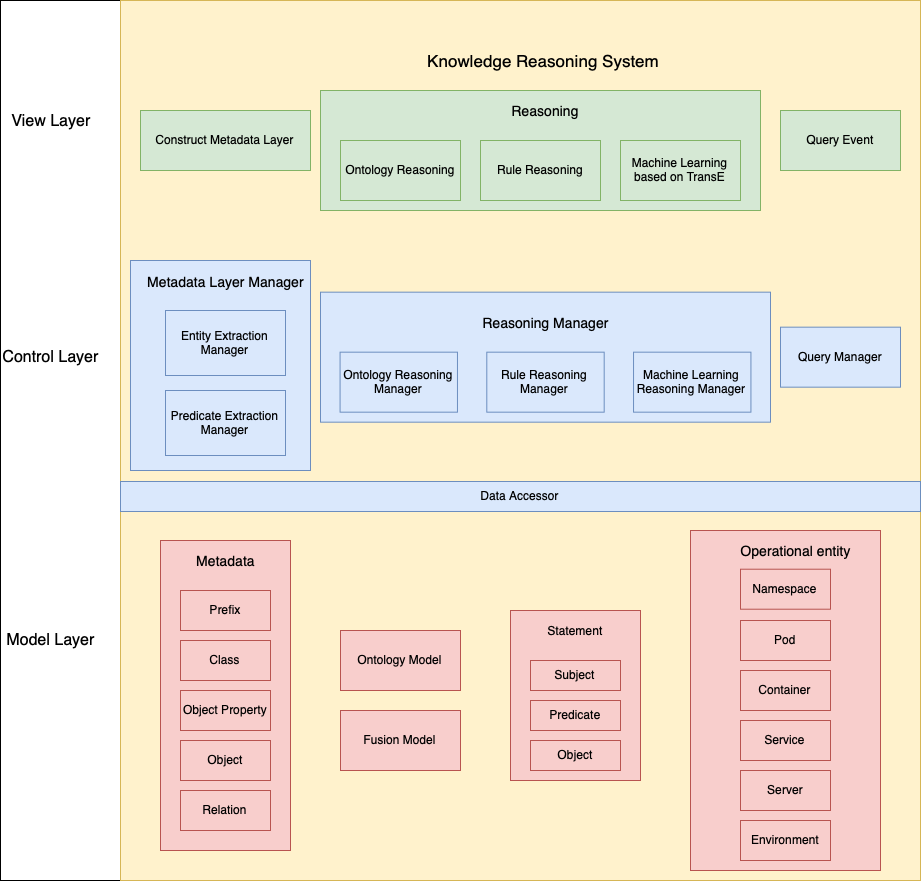

The diagram above was exported from draw.io. Its source (the exported page's mxGraphModel, read from the mxfile embedded in the PNG):
<mxGraphModel dx="1331" dy="1016" grid="1" gridSize="10" guides="1" tooltips="1" connect="1" arrows="1" fold="1" page="1" pageScale="1" pageWidth="827" pageHeight="1169" background="#ffffff" math="0" shadow="0">
  <root>
    <mxCell id="0" />
    <mxCell id="1" parent="0" />
    <mxCell id="D1-iiRZM0EW2Zi_BhLzb-63" value="" style="rounded=0;whiteSpace=wrap;html=1;" vertex="1" parent="1">
      <mxGeometry x="60" y="180" width="920" height="880" as="geometry" />
    </mxCell>
    <mxCell id="D1-iiRZM0EW2Zi_BhLzb-19" value="" style="rounded=0;whiteSpace=wrap;html=1;fillColor=#fff2cc;strokeColor=#d6b656;" vertex="1" parent="1">
      <mxGeometry x="180" y="180" width="800" height="880" as="geometry" />
    </mxCell>
    <mxCell id="D1-iiRZM0EW2Zi_BhLzb-2" value="&lt;font style=&quot;font-size: 17px&quot;&gt;Knowledge Reasoning System&amp;nbsp;&lt;/font&gt;" style="text;html=1;strokeColor=none;fillColor=none;align=center;verticalAlign=middle;whiteSpace=wrap;rounded=0;" vertex="1" parent="1">
      <mxGeometry x="480" y="230" width="250" height="20" as="geometry" />
    </mxCell>
    <mxCell id="D1-iiRZM0EW2Zi_BhLzb-4" value="&lt;font style=&quot;font-size: 16px&quot;&gt;View Layer&lt;/font&gt;" style="text;html=1;strokeColor=none;fillColor=none;align=center;verticalAlign=middle;whiteSpace=wrap;rounded=0;" vertex="1" parent="1">
      <mxGeometry x="60" y="290" width="100" height="20" as="geometry" />
    </mxCell>
    <mxCell id="D1-iiRZM0EW2Zi_BhLzb-5" value="&lt;font style=&quot;font-size: 16px&quot;&gt;Control Layer&lt;/font&gt;" style="text;html=1;strokeColor=none;fillColor=none;align=center;verticalAlign=middle;whiteSpace=wrap;rounded=0;" vertex="1" parent="1">
      <mxGeometry x="60" y="526.67" width="100" height="20" as="geometry" />
    </mxCell>
    <mxCell id="D1-iiRZM0EW2Zi_BhLzb-6" value="&lt;font style=&quot;font-size: 16px&quot;&gt;Model Layer&lt;/font&gt;" style="text;html=1;strokeColor=none;fillColor=none;align=center;verticalAlign=middle;whiteSpace=wrap;rounded=0;" vertex="1" parent="1">
      <mxGeometry x="60" y="810" width="100" height="20" as="geometry" />
    </mxCell>
    <mxCell id="D1-iiRZM0EW2Zi_BhLzb-8" value="Construct Metadata Layer" style="rounded=0;whiteSpace=wrap;html=1;fillColor=#d5e8d4;strokeColor=#82b366;" vertex="1" parent="1">
      <mxGeometry x="200" y="290" width="170" height="60" as="geometry" />
    </mxCell>
    <mxCell id="D1-iiRZM0EW2Zi_BhLzb-10" value="" style="rounded=0;whiteSpace=wrap;html=1;fillColor=#d5e8d4;strokeColor=#82b366;" vertex="1" parent="1">
      <mxGeometry x="380" y="270" width="440" height="120" as="geometry" />
    </mxCell>
    <mxCell id="D1-iiRZM0EW2Zi_BhLzb-11" value="Ontology Reasoning" style="rounded=0;whiteSpace=wrap;html=1;fillColor=#d5e8d4;strokeColor=#82b366;" vertex="1" parent="1">
      <mxGeometry x="400" y="320" width="120" height="60" as="geometry" />
    </mxCell>
    <mxCell id="D1-iiRZM0EW2Zi_BhLzb-12" value="Rule Reasoning" style="rounded=0;whiteSpace=wrap;html=1;fillColor=#d5e8d4;strokeColor=#82b366;" vertex="1" parent="1">
      <mxGeometry x="540" y="320" width="120" height="60" as="geometry" />
    </mxCell>
    <mxCell id="D1-iiRZM0EW2Zi_BhLzb-13" value="Machine Learning based on TransE" style="rounded=0;whiteSpace=wrap;html=1;fillColor=#d5e8d4;strokeColor=#82b366;" vertex="1" parent="1">
      <mxGeometry x="680" y="320" width="120" height="60" as="geometry" />
    </mxCell>
    <mxCell id="D1-iiRZM0EW2Zi_BhLzb-14" value="Query Event" style="rounded=0;whiteSpace=wrap;html=1;fillColor=#d5e8d4;strokeColor=#82b366;" vertex="1" parent="1">
      <mxGeometry x="840" y="290" width="120" height="60" as="geometry" />
    </mxCell>
    <mxCell id="D1-iiRZM0EW2Zi_BhLzb-15" value="&lt;font style=&quot;font-size: 14px&quot;&gt;Reasoning&lt;/font&gt;" style="text;html=1;strokeColor=none;fillColor=none;align=center;verticalAlign=middle;whiteSpace=wrap;rounded=0;" vertex="1" parent="1">
      <mxGeometry x="585" y="280" width="40" height="20" as="geometry" />
    </mxCell>
    <mxCell id="D1-iiRZM0EW2Zi_BhLzb-24" value="Query Manager" style="rounded=0;whiteSpace=wrap;html=1;fillColor=#dae8fc;strokeColor=#6c8ebf;" vertex="1" parent="1">
      <mxGeometry x="840" y="506.67" width="120" height="60" as="geometry" />
    </mxCell>
    <mxCell id="D1-iiRZM0EW2Zi_BhLzb-29" value="" style="group" vertex="1" connectable="0" parent="1">
      <mxGeometry x="380" y="471.67" width="450" height="130" as="geometry" />
    </mxCell>
    <mxCell id="D1-iiRZM0EW2Zi_BhLzb-27" value="" style="rounded=0;whiteSpace=wrap;html=1;fillColor=#dae8fc;strokeColor=#6c8ebf;" vertex="1" parent="D1-iiRZM0EW2Zi_BhLzb-29">
      <mxGeometry width="450" height="130" as="geometry" />
    </mxCell>
    <mxCell id="D1-iiRZM0EW2Zi_BhLzb-22" value="Ontology Reasoning Manager" style="rounded=0;whiteSpace=wrap;html=1;fillColor=#dae8fc;strokeColor=#6c8ebf;" vertex="1" parent="D1-iiRZM0EW2Zi_BhLzb-29">
      <mxGeometry x="19.565217391304348" y="60" width="117.3913043478261" height="60" as="geometry" />
    </mxCell>
    <mxCell id="D1-iiRZM0EW2Zi_BhLzb-25" value="Rule Reasoning Manager" style="rounded=0;whiteSpace=wrap;html=1;fillColor=#dae8fc;strokeColor=#6c8ebf;" vertex="1" parent="D1-iiRZM0EW2Zi_BhLzb-29">
      <mxGeometry x="166.30434782608697" y="60" width="117.3913043478261" height="60" as="geometry" />
    </mxCell>
    <mxCell id="D1-iiRZM0EW2Zi_BhLzb-26" value="Machine Learning Reasoning Manager" style="rounded=0;whiteSpace=wrap;html=1;fillColor=#dae8fc;strokeColor=#6c8ebf;" vertex="1" parent="D1-iiRZM0EW2Zi_BhLzb-29">
      <mxGeometry x="313.04347826086956" y="60" width="117.3913043478261" height="60" as="geometry" />
    </mxCell>
    <mxCell id="D1-iiRZM0EW2Zi_BhLzb-28" value="&lt;font style=&quot;font-size: 14px&quot;&gt;Reasoning Manager&lt;/font&gt;" style="text;html=1;strokeColor=none;fillColor=none;align=center;verticalAlign=middle;whiteSpace=wrap;rounded=0;" vertex="1" parent="D1-iiRZM0EW2Zi_BhLzb-29">
      <mxGeometry x="151.6304347826087" y="20" width="146.73913043478262" height="20" as="geometry" />
    </mxCell>
    <mxCell id="D1-iiRZM0EW2Zi_BhLzb-21" value="" style="rounded=0;whiteSpace=wrap;html=1;fillColor=#dae8fc;strokeColor=#6c8ebf;" vertex="1" parent="1">
      <mxGeometry x="190" y="440" width="180" height="210" as="geometry" />
    </mxCell>
    <mxCell id="D1-iiRZM0EW2Zi_BhLzb-20" value="Entity Extraction Manager" style="rounded=0;whiteSpace=wrap;html=1;fillColor=#dae8fc;strokeColor=#6c8ebf;" vertex="1" parent="1">
      <mxGeometry x="225" y="490.0041666666666" width="120" height="65" as="geometry" />
    </mxCell>
    <mxCell id="D1-iiRZM0EW2Zi_BhLzb-23" value="Predicate Extraction Manager" style="rounded=0;whiteSpace=wrap;html=1;fillColor=#dae8fc;strokeColor=#6c8ebf;" vertex="1" parent="1">
      <mxGeometry x="225" y="570.0041666666666" width="120" height="65" as="geometry" />
    </mxCell>
    <mxCell id="D1-iiRZM0EW2Zi_BhLzb-30" value="&lt;font style=&quot;font-size: 14px&quot;&gt;Metadata Layer Manager&lt;/font&gt;" style="text;html=1;strokeColor=none;fillColor=none;align=center;verticalAlign=middle;whiteSpace=wrap;rounded=0;" vertex="1" parent="1">
      <mxGeometry x="200" y="450" width="170" height="21.67" as="geometry" />
    </mxCell>
    <mxCell id="D1-iiRZM0EW2Zi_BhLzb-34" value="Data Accessor" style="rounded=0;whiteSpace=wrap;html=1;fillColor=#dae8fc;strokeColor=#6c8ebf;" vertex="1" parent="1">
      <mxGeometry x="180" y="661" width="800" height="30" as="geometry" />
    </mxCell>
    <mxCell id="D1-iiRZM0EW2Zi_BhLzb-44" value="" style="group" vertex="1" connectable="0" parent="1">
      <mxGeometry x="220" y="720" width="130" height="310" as="geometry" />
    </mxCell>
    <mxCell id="D1-iiRZM0EW2Zi_BhLzb-35" value="" style="rounded=0;whiteSpace=wrap;html=1;fillColor=#f8cecc;strokeColor=#b85450;" vertex="1" parent="D1-iiRZM0EW2Zi_BhLzb-44">
      <mxGeometry width="130" height="310" as="geometry" />
    </mxCell>
    <mxCell id="D1-iiRZM0EW2Zi_BhLzb-36" value="Prefix" style="rounded=0;whiteSpace=wrap;html=1;fillColor=#f8cecc;strokeColor=#b85450;" vertex="1" parent="D1-iiRZM0EW2Zi_BhLzb-44">
      <mxGeometry x="20" y="50" width="90" height="40" as="geometry" />
    </mxCell>
    <mxCell id="D1-iiRZM0EW2Zi_BhLzb-37" value="Object" style="rounded=0;whiteSpace=wrap;html=1;fillColor=#f8cecc;strokeColor=#b85450;" vertex="1" parent="D1-iiRZM0EW2Zi_BhLzb-44">
      <mxGeometry x="20" y="200" width="90" height="40" as="geometry" />
    </mxCell>
    <mxCell id="D1-iiRZM0EW2Zi_BhLzb-38" value="Class" style="rounded=0;whiteSpace=wrap;html=1;fillColor=#f8cecc;strokeColor=#b85450;" vertex="1" parent="D1-iiRZM0EW2Zi_BhLzb-44">
      <mxGeometry x="20" y="100" width="90" height="40" as="geometry" />
    </mxCell>
    <mxCell id="D1-iiRZM0EW2Zi_BhLzb-39" value="Object Property" style="rounded=0;whiteSpace=wrap;html=1;fillColor=#f8cecc;strokeColor=#b85450;" vertex="1" parent="D1-iiRZM0EW2Zi_BhLzb-44">
      <mxGeometry x="20" y="150" width="90" height="40" as="geometry" />
    </mxCell>
    <mxCell id="D1-iiRZM0EW2Zi_BhLzb-40" value="Relation" style="rounded=0;whiteSpace=wrap;html=1;fillColor=#f8cecc;strokeColor=#b85450;" vertex="1" parent="D1-iiRZM0EW2Zi_BhLzb-44">
      <mxGeometry x="20" y="250" width="90" height="40" as="geometry" />
    </mxCell>
    <mxCell id="D1-iiRZM0EW2Zi_BhLzb-43" value="&lt;font style=&quot;font-size: 14px&quot;&gt;Metadata&lt;/font&gt;" style="text;html=1;strokeColor=none;fillColor=none;align=center;verticalAlign=middle;whiteSpace=wrap;rounded=0;" vertex="1" parent="D1-iiRZM0EW2Zi_BhLzb-44">
      <mxGeometry x="5" y="10" width="120" height="20" as="geometry" />
    </mxCell>
    <mxCell id="D1-iiRZM0EW2Zi_BhLzb-45" value="Ontology Model" style="rounded=0;whiteSpace=wrap;html=1;fillColor=#f8cecc;strokeColor=#b85450;" vertex="1" parent="1">
      <mxGeometry x="400" y="810" width="120" height="60" as="geometry" />
    </mxCell>
    <mxCell id="D1-iiRZM0EW2Zi_BhLzb-46" value="Fusion Model" style="rounded=0;whiteSpace=wrap;html=1;fillColor=#f8cecc;strokeColor=#b85450;" vertex="1" parent="1">
      <mxGeometry x="400" y="890" width="120" height="60" as="geometry" />
    </mxCell>
    <mxCell id="D1-iiRZM0EW2Zi_BhLzb-52" value="" style="group" vertex="1" connectable="0" parent="1">
      <mxGeometry x="570" y="790" width="130" height="170" as="geometry" />
    </mxCell>
    <mxCell id="D1-iiRZM0EW2Zi_BhLzb-47" value="" style="rounded=0;whiteSpace=wrap;html=1;fillColor=#f8cecc;strokeColor=#b85450;" vertex="1" parent="D1-iiRZM0EW2Zi_BhLzb-52">
      <mxGeometry width="130" height="170" as="geometry" />
    </mxCell>
    <mxCell id="D1-iiRZM0EW2Zi_BhLzb-48" value="Subject" style="rounded=0;whiteSpace=wrap;html=1;fillColor=#f8cecc;strokeColor=#b85450;" vertex="1" parent="D1-iiRZM0EW2Zi_BhLzb-52">
      <mxGeometry x="20" y="50" width="90" height="30" as="geometry" />
    </mxCell>
    <mxCell id="D1-iiRZM0EW2Zi_BhLzb-49" value="Object" style="rounded=0;whiteSpace=wrap;html=1;fillColor=#f8cecc;strokeColor=#b85450;" vertex="1" parent="D1-iiRZM0EW2Zi_BhLzb-52">
      <mxGeometry x="20" y="130" width="90" height="30" as="geometry" />
    </mxCell>
    <mxCell id="D1-iiRZM0EW2Zi_BhLzb-50" value="Predicate" style="rounded=0;whiteSpace=wrap;html=1;fillColor=#f8cecc;strokeColor=#b85450;" vertex="1" parent="D1-iiRZM0EW2Zi_BhLzb-52">
      <mxGeometry x="20" y="90" width="90" height="30" as="geometry" />
    </mxCell>
    <mxCell id="D1-iiRZM0EW2Zi_BhLzb-51" value="Statement" style="text;html=1;strokeColor=none;fillColor=none;align=center;verticalAlign=middle;whiteSpace=wrap;rounded=0;" vertex="1" parent="D1-iiRZM0EW2Zi_BhLzb-52">
      <mxGeometry x="10" y="10" width="110" height="20" as="geometry" />
    </mxCell>
    <mxCell id="D1-iiRZM0EW2Zi_BhLzb-62" value="" style="group" vertex="1" connectable="0" parent="1">
      <mxGeometry x="750" y="710" width="190" height="340" as="geometry" />
    </mxCell>
    <mxCell id="D1-iiRZM0EW2Zi_BhLzb-53" value="" style="rounded=0;whiteSpace=wrap;html=1;fillColor=#f8cecc;strokeColor=#b85450;" vertex="1" parent="D1-iiRZM0EW2Zi_BhLzb-62">
      <mxGeometry width="190" height="340" as="geometry" />
    </mxCell>
    <mxCell id="D1-iiRZM0EW2Zi_BhLzb-54" value="Namespace" style="rounded=0;whiteSpace=wrap;html=1;fillColor=#f8cecc;strokeColor=#b85450;" vertex="1" parent="D1-iiRZM0EW2Zi_BhLzb-62">
      <mxGeometry x="50" y="38.710000000000036" width="90" height="40" as="geometry" />
    </mxCell>
    <mxCell id="D1-iiRZM0EW2Zi_BhLzb-55" value="Pod" style="rounded=0;whiteSpace=wrap;html=1;fillColor=#f8cecc;strokeColor=#b85450;" vertex="1" parent="D1-iiRZM0EW2Zi_BhLzb-62">
      <mxGeometry x="50" y="90" width="90" height="40" as="geometry" />
    </mxCell>
    <mxCell id="D1-iiRZM0EW2Zi_BhLzb-56" value="Container" style="rounded=0;whiteSpace=wrap;html=1;fillColor=#f8cecc;strokeColor=#b85450;" vertex="1" parent="D1-iiRZM0EW2Zi_BhLzb-62">
      <mxGeometry x="50" y="140" width="90" height="40" as="geometry" />
    </mxCell>
    <mxCell id="D1-iiRZM0EW2Zi_BhLzb-57" value="Server" style="rounded=0;whiteSpace=wrap;html=1;fillColor=#f8cecc;strokeColor=#b85450;" vertex="1" parent="D1-iiRZM0EW2Zi_BhLzb-62">
      <mxGeometry x="50" y="240" width="90" height="40" as="geometry" />
    </mxCell>
    <mxCell id="D1-iiRZM0EW2Zi_BhLzb-58" value="Service" style="rounded=0;whiteSpace=wrap;html=1;fillColor=#f8cecc;strokeColor=#b85450;" vertex="1" parent="D1-iiRZM0EW2Zi_BhLzb-62">
      <mxGeometry x="50" y="190" width="90" height="40" as="geometry" />
    </mxCell>
    <mxCell id="D1-iiRZM0EW2Zi_BhLzb-59" value="Environment" style="rounded=0;whiteSpace=wrap;html=1;fillColor=#f8cecc;strokeColor=#b85450;" vertex="1" parent="D1-iiRZM0EW2Zi_BhLzb-62">
      <mxGeometry x="50" y="290" width="90" height="40" as="geometry" />
    </mxCell>
    <mxCell id="D1-iiRZM0EW2Zi_BhLzb-60" value="&lt;font style=&quot;font-size: 14px&quot;&gt;Operational entity&lt;/font&gt;" style="text;html=1;strokeColor=none;fillColor=none;align=center;verticalAlign=middle;whiteSpace=wrap;rounded=0;" vertex="1" parent="D1-iiRZM0EW2Zi_BhLzb-62">
      <mxGeometry x="30" y="10" width="150" height="20" as="geometry" />
    </mxCell>
  </root>
</mxGraphModel>